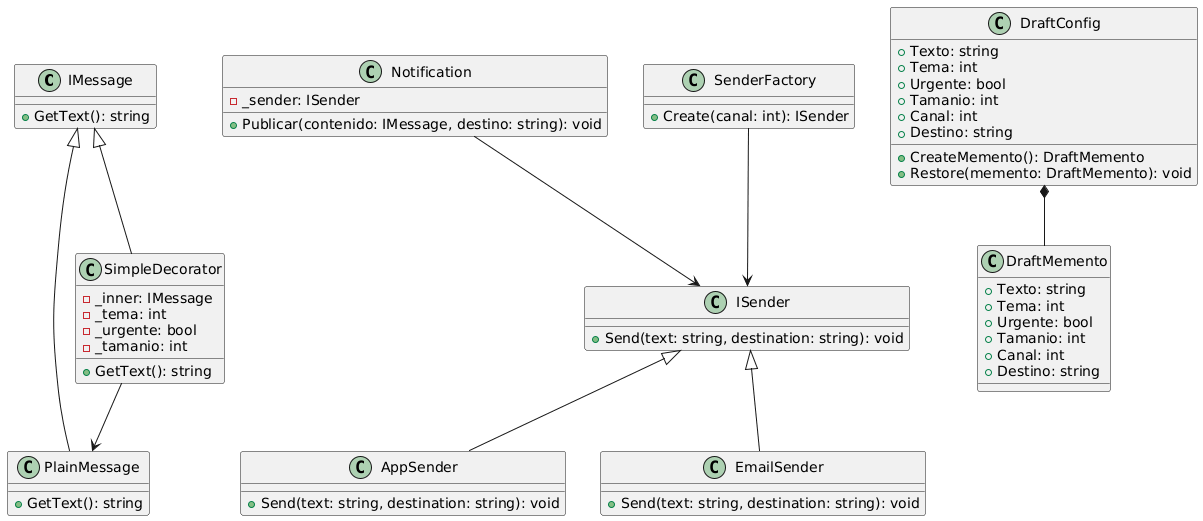

The diagram above was rendered by PlantUML. Its source (embedded in the PNG):
@startuml
' Definir las clases
class IMessage {
    +GetText(): string
}

class PlainMessage {
    +GetText(): string
}

class SimpleDecorator {
    -_inner: IMessage
    -_tema: int
    -_urgente: bool
    -_tamanio: int
    +GetText(): string
}

class Notification {
    -_sender: ISender
    +Publicar(contenido: IMessage, destino: string): void
}

class ISender {
    +Send(text: string, destination: string): void
}

class AppSender {
    +Send(text: string, destination: string): void
}

class EmailSender {
    +Send(text: string, destination: string): void
}

class DraftConfig {
    +Texto: string
    +Tema: int
    +Urgente: bool
    +Tamanio: int
    +Canal: int
    +Destino: string
    +CreateMemento(): DraftMemento
    +Restore(memento: DraftMemento): void
}

class DraftMemento {
    +Texto: string
    +Tema: int
    +Urgente: bool
    +Tamanio: int
    +Canal: int
    +Destino: string
}

class SenderFactory {
    +Create(canal: int): ISender
}

' Relaciones entre clases
IMessage <|-- PlainMessage
IMessage <|-- SimpleDecorator
SimpleDecorator --> PlainMessage
Notification --> ISender
ISender <|-- AppSender
ISender <|-- EmailSender
DraftConfig *-- DraftMemento
SenderFactory --> ISender
@enduml